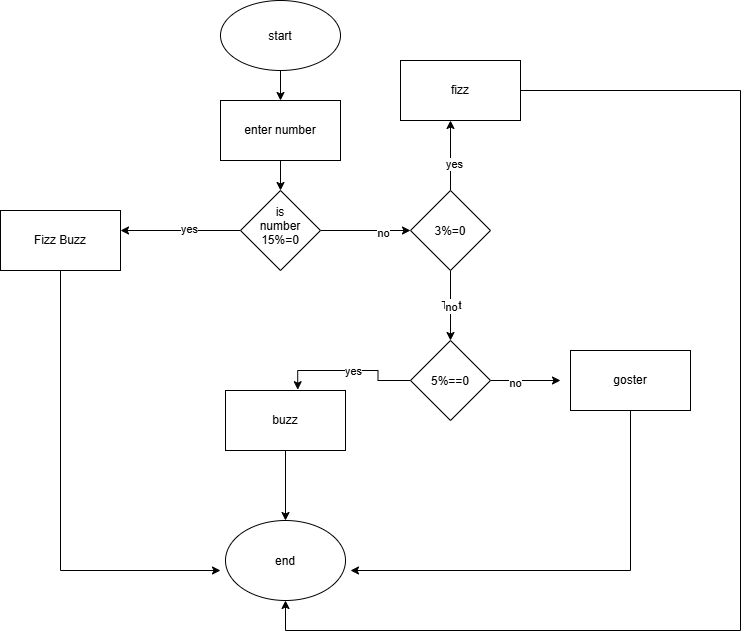

The diagram above was exported from draw.io. Its source (the exported page's mxGraphModel, read from the mxfile embedded in the PNG):
<mxGraphModel dx="1327" dy="732" grid="1" gridSize="10" guides="1" tooltips="1" connect="1" arrows="1" fold="1" page="1" pageScale="1" pageWidth="850" pageHeight="1100" math="0" shadow="0">
  <root>
    <mxCell id="0" />
    <mxCell id="1" parent="0" />
    <mxCell id="EJy-lD6rxN_4B888sgQl-2" edge="1" parent="1" source="EJy-lD6rxN_4B888sgQl-1" style="edgeStyle=orthogonalEdgeStyle;rounded=0;orthogonalLoop=1;jettySize=auto;html=1;" target="EJy-lD6rxN_4B888sgQl-3">
      <mxGeometry relative="1" as="geometry">
        <mxPoint x="420" y="210" as="targetPoint" />
      </mxGeometry>
    </mxCell>
    <mxCell id="EJy-lD6rxN_4B888sgQl-1" parent="1" style="ellipse;whiteSpace=wrap;html=1;shapeInside=1;" value="start" vertex="1">
      <mxGeometry height="70" width="120" x="360" y="80" as="geometry" />
    </mxCell>
    <mxCell id="EJy-lD6rxN_4B888sgQl-4" edge="1" parent="1" source="EJy-lD6rxN_4B888sgQl-3" style="edgeStyle=orthogonalEdgeStyle;rounded=0;orthogonalLoop=1;jettySize=auto;html=1;" target="EJy-lD6rxN_4B888sgQl-5">
      <mxGeometry relative="1" as="geometry">
        <mxPoint x="420" y="310" as="targetPoint" />
      </mxGeometry>
    </mxCell>
    <mxCell id="EJy-lD6rxN_4B888sgQl-3" parent="1" style="rounded=0;whiteSpace=wrap;html=1;" value="enter number" vertex="1">
      <mxGeometry height="60" width="120" x="360" y="180" as="geometry" />
    </mxCell>
    <mxCell id="EJy-lD6rxN_4B888sgQl-6" edge="1" parent="1" source="EJy-lD6rxN_4B888sgQl-5" style="edgeStyle=orthogonalEdgeStyle;rounded=0;orthogonalLoop=1;jettySize=auto;html=1;">
      <mxGeometry relative="1" as="geometry">
        <mxPoint x="550" y="310" as="targetPoint" />
      </mxGeometry>
    </mxCell>
    <mxCell id="EJy-lD6rxN_4B888sgQl-10" connectable="0" parent="EJy-lD6rxN_4B888sgQl-6" style="edgeLabel;html=1;align=center;verticalAlign=middle;resizable=0;points=[];" value="no" vertex="1">
      <mxGeometry relative="1" x="0.3778" y="-2" as="geometry">
        <mxPoint as="offset" />
      </mxGeometry>
    </mxCell>
    <mxCell id="EJy-lD6rxN_4B888sgQl-7" edge="1" parent="1" source="EJy-lD6rxN_4B888sgQl-5" style="edgeStyle=orthogonalEdgeStyle;rounded=0;orthogonalLoop=1;jettySize=auto;html=1;">
      <mxGeometry relative="1" as="geometry">
        <mxPoint x="260" y="310" as="targetPoint" />
      </mxGeometry>
    </mxCell>
    <mxCell id="EJy-lD6rxN_4B888sgQl-8" connectable="0" parent="EJy-lD6rxN_4B888sgQl-7" style="edgeLabel;html=1;align=center;verticalAlign=middle;resizable=0;points=[];" value="yes" vertex="1">
      <mxGeometry relative="1" x="-0.1333" y="-2" as="geometry">
        <mxPoint as="offset" />
      </mxGeometry>
    </mxCell>
    <mxCell id="EJy-lD6rxN_4B888sgQl-5" parent="1" style="rhombus;whiteSpace=wrap;html=1;shapeInside=1;" value="is number 15%=0" vertex="1">
      <mxGeometry height="80" width="80" x="380" y="270" as="geometry" />
    </mxCell>
    <mxCell id="EJy-lD6rxN_4B888sgQl-28" edge="1" parent="1" source="EJy-lD6rxN_4B888sgQl-9" style="edgeStyle=orthogonalEdgeStyle;rounded=0;orthogonalLoop=1;jettySize=auto;html=1;">
      <mxGeometry relative="1" as="geometry">
        <Array as="points">
          <mxPoint x="200" y="650" />
        </Array>
        <mxPoint x="360" y="650" as="targetPoint" />
      </mxGeometry>
    </mxCell>
    <mxCell id="EJy-lD6rxN_4B888sgQl-9" parent="1" style="rounded=0;whiteSpace=wrap;html=1;" value="Fizz Buzz" vertex="1">
      <mxGeometry height="60" width="120" x="140" y="290" as="geometry" />
    </mxCell>
    <mxCell id="EJy-lD6rxN_4B888sgQl-12" edge="1" parent="1" source="EJy-lD6rxN_4B888sgQl-11" style="edgeStyle=orthogonalEdgeStyle;rounded=0;orthogonalLoop=1;jettySize=auto;html=1;">
      <mxGeometry relative="1" as="geometry">
        <mxPoint x="590" y="420" as="targetPoint" />
      </mxGeometry>
    </mxCell>
    <mxCell id="EJy-lD6rxN_4B888sgQl-14" connectable="0" parent="EJy-lD6rxN_4B888sgQl-12" style="edgeLabel;html=1;align=center;verticalAlign=middle;resizable=0;points=[];" value="Text" vertex="1">
      <mxGeometry relative="1" x="-0.0286" as="geometry">
        <mxPoint as="offset" />
      </mxGeometry>
    </mxCell>
    <mxCell id="EJy-lD6rxN_4B888sgQl-16" connectable="0" parent="EJy-lD6rxN_4B888sgQl-12" style="edgeLabel;html=1;align=center;verticalAlign=middle;resizable=0;points=[];" value="no" vertex="1">
      <mxGeometry relative="1" x="0.0286" y="8" as="geometry">
        <mxPoint x="-8" as="offset" />
      </mxGeometry>
    </mxCell>
    <mxCell id="EJy-lD6rxN_4B888sgQl-13" edge="1" parent="1" source="EJy-lD6rxN_4B888sgQl-11" style="edgeStyle=orthogonalEdgeStyle;rounded=0;orthogonalLoop=1;jettySize=auto;html=1;">
      <mxGeometry relative="1" as="geometry">
        <mxPoint x="590" y="200" as="targetPoint" />
      </mxGeometry>
    </mxCell>
    <mxCell id="EJy-lD6rxN_4B888sgQl-15" connectable="0" parent="EJy-lD6rxN_4B888sgQl-13" style="edgeLabel;html=1;align=center;verticalAlign=middle;resizable=0;points=[];" value="yes" vertex="1">
      <mxGeometry relative="1" x="-0.2286" y="-3" as="geometry">
        <mxPoint as="offset" />
      </mxGeometry>
    </mxCell>
    <mxCell id="EJy-lD6rxN_4B888sgQl-11" parent="1" style="rhombus;whiteSpace=wrap;html=1;shapeInside=1;" value="3%=0" vertex="1">
      <mxGeometry height="80" width="80" x="550" y="270" as="geometry" />
    </mxCell>
    <mxCell id="EJy-lD6rxN_4B888sgQl-17" parent="1" style="rounded=0;whiteSpace=wrap;html=1;" value="fizz" vertex="1">
      <mxGeometry height="60" width="120" x="540" y="140" as="geometry" />
    </mxCell>
    <mxCell id="EJy-lD6rxN_4B888sgQl-20" edge="1" parent="1" source="EJy-lD6rxN_4B888sgQl-19" style="edgeStyle=orthogonalEdgeStyle;rounded=0;orthogonalLoop=1;jettySize=auto;html=1;">
      <mxGeometry relative="1" as="geometry">
        <mxPoint x="700" y="460" as="targetPoint" />
      </mxGeometry>
    </mxCell>
    <mxCell id="EJy-lD6rxN_4B888sgQl-22" connectable="0" parent="EJy-lD6rxN_4B888sgQl-20" style="edgeLabel;html=1;align=center;verticalAlign=middle;resizable=0;points=[];" value="no" vertex="1">
      <mxGeometry relative="1" x="-0.3143" y="-2" as="geometry">
        <mxPoint as="offset" />
      </mxGeometry>
    </mxCell>
    <mxCell id="EJy-lD6rxN_4B888sgQl-21" edge="1" parent="1" source="EJy-lD6rxN_4B888sgQl-19" style="edgeStyle=orthogonalEdgeStyle;rounded=0;orthogonalLoop=1;jettySize=auto;html=1;entryX=0.602;entryY=-0.013;entryDx=0;entryDy=0;entryPerimeter=0;" target="EJy-lD6rxN_4B888sgQl-25">
      <mxGeometry relative="1" as="geometry">
        <mxPoint x="440" y="460" as="targetPoint" />
      </mxGeometry>
    </mxCell>
    <mxCell id="EJy-lD6rxN_4B888sgQl-23" connectable="0" parent="EJy-lD6rxN_4B888sgQl-21" style="edgeLabel;html=1;align=center;verticalAlign=middle;resizable=0;points=[];" value="yes" vertex="1">
      <mxGeometry relative="1" x="-0.0364" as="geometry">
        <mxPoint as="offset" />
      </mxGeometry>
    </mxCell>
    <mxCell id="EJy-lD6rxN_4B888sgQl-19" parent="1" style="rhombus;whiteSpace=wrap;html=1;shapeInside=1;" value="5%==0" vertex="1">
      <mxGeometry height="80" width="80" x="550" y="420" as="geometry" />
    </mxCell>
    <mxCell id="EJy-lD6rxN_4B888sgQl-30" edge="1" parent="1" source="EJy-lD6rxN_4B888sgQl-24" style="edgeStyle=orthogonalEdgeStyle;rounded=0;orthogonalLoop=1;jettySize=auto;html=1;">
      <mxGeometry relative="1" x="0.0227" as="geometry">
        <Array as="points">
          <mxPoint x="770" y="650" />
        </Array>
        <mxPoint x="490" y="650" as="targetPoint" />
      </mxGeometry>
    </mxCell>
    <mxCell id="EJy-lD6rxN_4B888sgQl-24" parent="1" style="rounded=0;whiteSpace=wrap;html=1;" value="goster" vertex="1">
      <mxGeometry height="60" width="120" x="710" y="430" as="geometry" />
    </mxCell>
    <mxCell id="EJy-lD6rxN_4B888sgQl-29" edge="1" parent="1" source="EJy-lD6rxN_4B888sgQl-25" style="edgeStyle=orthogonalEdgeStyle;rounded=0;orthogonalLoop=1;jettySize=auto;html=1;entryX=0.5;entryY=0;entryDx=0;entryDy=0;" target="EJy-lD6rxN_4B888sgQl-27">
      <mxGeometry relative="1" as="geometry" />
    </mxCell>
    <mxCell id="EJy-lD6rxN_4B888sgQl-25" parent="1" style="rounded=0;whiteSpace=wrap;html=1;" value="buzz" vertex="1">
      <mxGeometry height="60" width="120" x="365" y="470" as="geometry" />
    </mxCell>
    <mxCell id="EJy-lD6rxN_4B888sgQl-27" parent="1" style="ellipse;whiteSpace=wrap;html=1;shapeInside=1;" value="end" vertex="1">
      <mxGeometry height="80" width="120" x="365" y="600" as="geometry" />
    </mxCell>
    <mxCell id="EJy-lD6rxN_4B888sgQl-32" edge="1" parent="1" style="edgeStyle=orthogonalEdgeStyle;rounded=0;orthogonalLoop=1;jettySize=auto;html=1;" target="EJy-lD6rxN_4B888sgQl-27">
      <mxGeometry relative="1" x="-0.148" as="geometry">
        <Array as="points">
          <mxPoint x="880" y="170" />
          <mxPoint x="880" y="710" />
          <mxPoint x="425" y="710" />
        </Array>
        <mxPoint x="660.0400000000002" y="169.9999999999999" as="sourcePoint" />
        <mxPoint x="430" y="690" as="targetPoint" />
      </mxGeometry>
    </mxCell>
  </root>
</mxGraphModel>